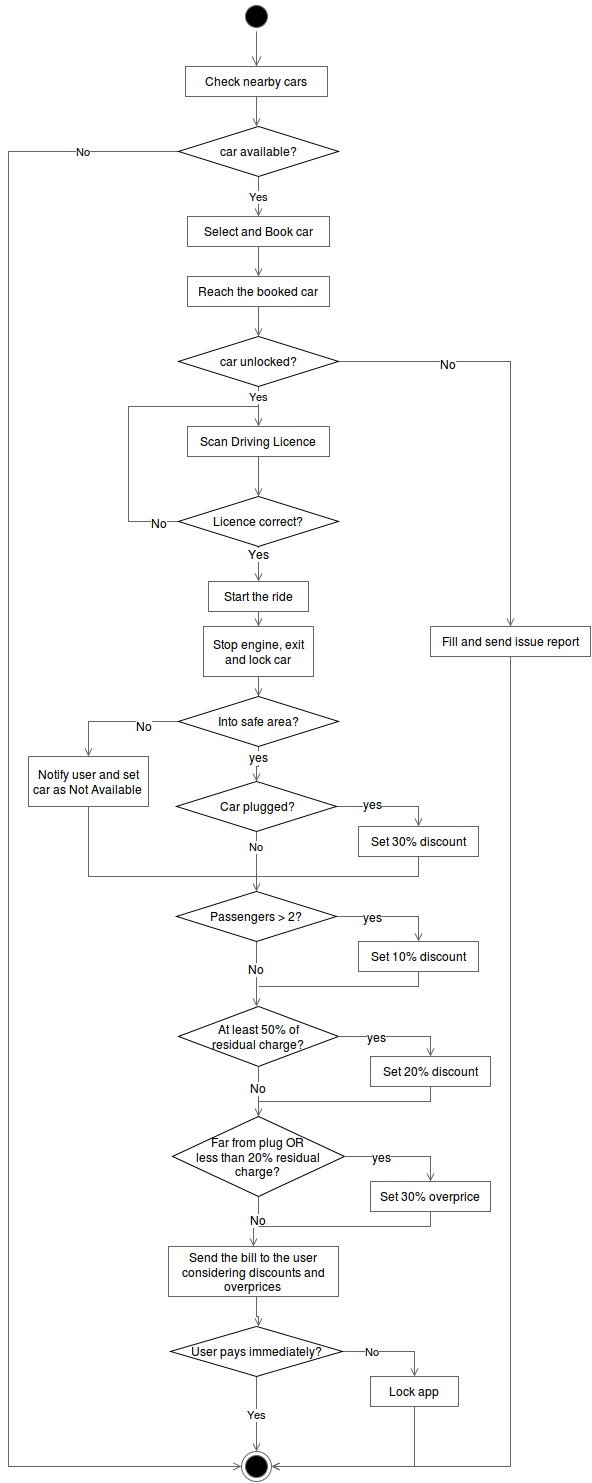

The diagram above was exported from draw.io. Its source (the exported page's mxGraphModel, read from the mxfile embedded in the PNG):
<mxGraphModel dx="870" dy="445" grid="1" gridSize="10" guides="1" tooltips="1" connect="1" arrows="1" fold="1" page="1" pageScale="1" pageWidth="826" pageHeight="1169" background="#ffffff" math="0" shadow="0">
  <root>
    <mxCell id="0" />
    <mxCell id="1" parent="0" />
    <mxCell id="2" value="" style="ellipse;html=1;shape=startState;fillColor=#000000;strokeColor=#666666;glass=0;fontColor=#000000;align=center;" parent="1" vertex="1">
      <mxGeometry x="383" y="55" width="30" height="30" as="geometry" />
    </mxCell>
    <mxCell id="3" value="" style="edgeStyle=orthogonalEdgeStyle;html=1;verticalAlign=bottom;endArrow=open;endSize=8;strokeColor=#666666;fontColor=#000000;" parent="1" source="2" edge="1">
      <mxGeometry relative="1" as="geometry">
        <mxPoint x="398" y="120" as="targetPoint" />
      </mxGeometry>
    </mxCell>
    <mxCell id="5" style="edgeStyle=none;rounded=0;html=1;endArrow=open;endFill=0;jettySize=auto;orthogonalLoop=1;strokeColor=#666666;strokeWidth=1;fontColor=#000000;" parent="1" source="4" edge="1">
      <mxGeometry relative="1" as="geometry">
        <mxPoint x="398" y="180" as="targetPoint" />
      </mxGeometry>
    </mxCell>
    <mxCell id="4" value="Check nearby cars&lt;br&gt;" style="whiteSpace=wrap;html=1;glass=0;strokeColor=#666666;strokeWidth=1;fillColor=#ffffff;fontColor=#000000;align=center;" parent="1" vertex="1">
      <mxGeometry x="327" y="120" width="142" height="30" as="geometry" />
    </mxCell>
    <mxCell id="7" value="No&lt;br&gt;" style="edgeStyle=orthogonalEdgeStyle;rounded=0;html=1;endArrow=open;endFill=0;jettySize=auto;orthogonalLoop=1;strokeColor=#666666;strokeWidth=1;fontColor=#000000;entryX=0;entryY=0.5;" parent="1" source="6" target="79" edge="1">
      <mxGeometry x="-0.8899" relative="1" as="geometry">
        <mxPoint x="140" y="1310" as="targetPoint" />
        <Array as="points">
          <mxPoint x="150" y="205" />
          <mxPoint x="150" y="1520" />
        </Array>
        <mxPoint as="offset" />
      </mxGeometry>
    </mxCell>
    <mxCell id="8" value="Yes" style="edgeStyle=orthogonalEdgeStyle;rounded=0;html=1;exitX=0.5;exitY=1;exitPerimeter=0;endArrow=open;endFill=0;jettySize=auto;orthogonalLoop=1;strokeColor=#666666;strokeWidth=1;fontColor=#000000;" parent="1" source="6" edge="1">
      <mxGeometry relative="1" as="geometry">
        <mxPoint x="400" y="270" as="targetPoint" />
      </mxGeometry>
    </mxCell>
    <mxCell id="6" value="car available?&lt;br&gt;" style="strokeWidth=1;html=1;shape=mxgraph.flowchart.decision;whiteSpace=wrap;glass=0;fillColor=#ffffff;fontColor=#000000;align=center;" parent="1" vertex="1">
      <mxGeometry x="320" y="180" width="160" height="50" as="geometry" />
    </mxCell>
    <mxCell id="11" value="" style="edgeStyle=orthogonalEdgeStyle;rounded=0;html=1;endArrow=open;endFill=0;jettySize=auto;orthogonalLoop=1;strokeColor=#666666;strokeWidth=1;fontColor=#000000;" parent="1" source="9" target="10" edge="1">
      <mxGeometry relative="1" as="geometry" />
    </mxCell>
    <mxCell id="9" value="Select and Book car&lt;br&gt;" style="whiteSpace=wrap;html=1;glass=0;strokeColor=#666666;strokeWidth=1;fillColor=#ffffff;fontColor=#000000;align=center;" parent="1" vertex="1">
      <mxGeometry x="329" y="270" width="142" height="30" as="geometry" />
    </mxCell>
    <mxCell id="13" style="edgeStyle=orthogonalEdgeStyle;rounded=0;html=1;endArrow=open;endFill=0;jettySize=auto;orthogonalLoop=1;strokeColor=#666666;strokeWidth=1;fontColor=#000000;" parent="1" source="10" target="12" edge="1">
      <mxGeometry relative="1" as="geometry" />
    </mxCell>
    <mxCell id="10" value="Reach the booked car&lt;br&gt;" style="whiteSpace=wrap;html=1;glass=0;strokeColor=#666666;strokeWidth=1;fillColor=#ffffff;fontColor=#000000;align=center;" parent="1" vertex="1">
      <mxGeometry x="329" y="330" width="142" height="30" as="geometry" />
    </mxCell>
    <mxCell id="14" value="Yes" style="edgeStyle=orthogonalEdgeStyle;rounded=0;html=1;exitX=0.5;exitY=1;exitPerimeter=0;endArrow=open;endFill=0;jettySize=auto;orthogonalLoop=1;strokeColor=#666666;strokeWidth=1;fontColor=#000000;entryX=0.5;entryY=0;" parent="1" source="12" target="18" edge="1">
      <mxGeometry x="-0.4917" relative="1" as="geometry">
        <mxPoint x="400" y="470" as="targetPoint" />
        <Array as="points" />
        <mxPoint as="offset" />
      </mxGeometry>
    </mxCell>
    <mxCell id="15" style="edgeStyle=orthogonalEdgeStyle;rounded=0;html=1;exitX=1;exitY=0.5;exitPerimeter=0;endArrow=open;endFill=0;jettySize=auto;orthogonalLoop=1;strokeColor=#666666;strokeWidth=1;fontColor=#000000;entryX=0.5;entryY=0;" parent="1" source="12" target="17" edge="1">
      <mxGeometry relative="1" as="geometry">
        <mxPoint x="630" y="460" as="targetPoint" />
        <Array as="points">
          <mxPoint x="652" y="415" />
        </Array>
      </mxGeometry>
    </mxCell>
    <mxCell id="16" value="No" style="text;html=1;resizable=0;points=[];align=center;verticalAlign=middle;labelBackgroundColor=#ffffff;fontColor=#000000;" parent="15" vertex="1" connectable="0">
      <mxGeometry x="-0.5027" y="-2" relative="1" as="geometry">
        <mxPoint as="offset" />
      </mxGeometry>
    </mxCell>
    <mxCell id="12" value="car unlocked?&lt;br&gt;" style="strokeWidth=1;html=1;shape=mxgraph.flowchart.decision;whiteSpace=wrap;glass=0;fillColor=#ffffff;fontColor=#000000;align=center;" parent="1" vertex="1">
      <mxGeometry x="320" y="390" width="160" height="50" as="geometry" />
    </mxCell>
    <mxCell id="81" style="edgeStyle=orthogonalEdgeStyle;rounded=0;html=1;exitX=0.5;exitY=1;entryX=1;entryY=0.5;endArrow=open;endFill=0;jettySize=auto;orthogonalLoop=1;strokeColor=#666666;strokeWidth=1;fontColor=#000000;" parent="1" source="17" target="79" edge="1">
      <mxGeometry relative="1" as="geometry">
        <Array as="points">
          <mxPoint x="652" y="1520" />
        </Array>
      </mxGeometry>
    </mxCell>
    <mxCell id="17" value="Fill and send issue report&lt;br&gt;" style="whiteSpace=wrap;html=1;glass=0;strokeColor=#666666;strokeWidth=1;fillColor=#ffffff;fontColor=#000000;align=center;" parent="1" vertex="1">
      <mxGeometry x="572" y="680" width="160" height="30" as="geometry" />
    </mxCell>
    <mxCell id="20" style="edgeStyle=orthogonalEdgeStyle;rounded=0;html=1;entryX=0.5;entryY=0;entryPerimeter=0;endArrow=open;endFill=0;jettySize=auto;orthogonalLoop=1;strokeColor=#666666;strokeWidth=1;fontColor=#000000;" parent="1" source="18" target="19" edge="1">
      <mxGeometry relative="1" as="geometry" />
    </mxCell>
    <mxCell id="18" value="Scan Driving Licence&lt;br&gt;" style="whiteSpace=wrap;html=1;glass=0;strokeColor=#666666;strokeWidth=1;fillColor=#ffffff;fontColor=#000000;align=center;" parent="1" vertex="1">
      <mxGeometry x="329" y="480" width="142" height="30" as="geometry" />
    </mxCell>
    <mxCell id="21" style="edgeStyle=elbowEdgeStyle;rounded=0;html=1;endArrow=none;endFill=0;jettySize=auto;orthogonalLoop=1;strokeColor=#666666;strokeWidth=1;fontColor=#000000;exitX=0;exitY=0.5;exitPerimeter=0;" parent="1" source="19" edge="1">
      <mxGeometry relative="1" as="geometry">
        <mxPoint x="400" y="460" as="targetPoint" />
        <mxPoint x="260" y="575" as="sourcePoint" />
        <Array as="points">
          <mxPoint x="270" y="520" />
        </Array>
      </mxGeometry>
    </mxCell>
    <mxCell id="23" value="No" style="text;html=1;resizable=0;points=[];align=center;verticalAlign=middle;labelBackgroundColor=#ffffff;fontColor=#000000;" parent="21" vertex="1" connectable="0">
      <mxGeometry x="-0.55" y="3" relative="1" as="geometry">
        <mxPoint x="33" y="17" as="offset" />
      </mxGeometry>
    </mxCell>
    <mxCell id="24" style="edgeStyle=orthogonalEdgeStyle;rounded=0;html=1;endArrow=open;endFill=0;jettySize=auto;orthogonalLoop=1;strokeColor=#666666;strokeWidth=1;fontColor=#000000;entryX=0.5;entryY=0;" parent="1" source="19" target="26" edge="1">
      <mxGeometry relative="1" as="geometry">
        <mxPoint x="400" y="630" as="targetPoint" />
        <Array as="points" />
      </mxGeometry>
    </mxCell>
    <mxCell id="25" value="Yes" style="text;html=1;resizable=0;points=[];align=center;verticalAlign=middle;labelBackgroundColor=#ffffff;fontColor=#000000;" parent="24" vertex="1" connectable="0">
      <mxGeometry x="0.32" relative="1" as="geometry">
        <mxPoint y="-13" as="offset" />
      </mxGeometry>
    </mxCell>
    <mxCell id="19" value="Licence correct?&lt;br&gt;" style="strokeWidth=1;html=1;shape=mxgraph.flowchart.decision;whiteSpace=wrap;glass=0;fillColor=#ffffff;fontColor=#000000;align=center;" parent="1" vertex="1">
      <mxGeometry x="320" y="550" width="160" height="50" as="geometry" />
    </mxCell>
    <mxCell id="28" value="" style="edgeStyle=orthogonalEdgeStyle;rounded=0;html=1;endArrow=open;endFill=0;jettySize=auto;orthogonalLoop=1;strokeColor=#666666;strokeWidth=1;fontColor=#000000;entryX=0.5;entryY=0;" parent="1" source="26" target="27" edge="1">
      <mxGeometry relative="1" as="geometry">
        <mxPoint x="491" y="660" as="targetPoint" />
        <Array as="points" />
      </mxGeometry>
    </mxCell>
    <mxCell id="26" value="Start the ride&lt;br&gt;" style="whiteSpace=wrap;html=1;glass=0;strokeColor=#666666;strokeWidth=1;fillColor=#ffffff;fontColor=#000000;align=center;" parent="1" vertex="1">
      <mxGeometry x="350" y="635" width="100" height="30" as="geometry" />
    </mxCell>
    <mxCell id="30" value="" style="edgeStyle=orthogonalEdgeStyle;rounded=0;html=1;endArrow=open;endFill=0;jettySize=auto;orthogonalLoop=1;strokeColor=#666666;strokeWidth=1;fontColor=#000000;entryX=0.5;entryY=0;entryPerimeter=0;" parent="1" source="27" target="31" edge="1">
      <mxGeometry relative="1" as="geometry">
        <mxPoint x="399.52941176470586" y="749.9999999999998" as="targetPoint" />
        <Array as="points" />
      </mxGeometry>
    </mxCell>
    <mxCell id="27" value="Stop engine, exit and lock car&lt;br&gt;" style="whiteSpace=wrap;html=1;glass=0;strokeColor=#666666;strokeWidth=1;fillColor=#ffffff;fontColor=#000000;align=center;" parent="1" vertex="1">
      <mxGeometry x="345" y="680" width="110" height="50" as="geometry" />
    </mxCell>
    <mxCell id="34" style="edgeStyle=orthogonalEdgeStyle;rounded=0;html=1;endArrow=open;endFill=0;jettySize=auto;orthogonalLoop=1;strokeColor=#666666;strokeWidth=1;fontColor=#000000;entryX=0.5;entryY=0;" parent="1" source="31" target="35" edge="1">
      <mxGeometry relative="1" as="geometry">
        <mxPoint x="210" y="810" as="targetPoint" />
        <Array as="points">
          <mxPoint x="230" y="775" />
        </Array>
      </mxGeometry>
    </mxCell>
    <mxCell id="82" value="No" style="text;html=1;resizable=0;points=[];align=center;verticalAlign=middle;labelBackgroundColor=#ffffff;fontColor=#000000;" parent="34" vertex="1" connectable="0">
      <mxGeometry x="-0.4474" y="4" relative="1" as="geometry">
        <mxPoint as="offset" />
      </mxGeometry>
    </mxCell>
    <mxCell id="36" style="edgeStyle=orthogonalEdgeStyle;rounded=0;html=1;endArrow=open;endFill=0;jettySize=auto;orthogonalLoop=1;strokeColor=#666666;strokeWidth=1;fontColor=#000000;entryX=0.5;entryY=0;" parent="1" source="31" edge="1">
      <mxGeometry relative="1" as="geometry">
        <mxPoint x="398" y="835" as="targetPoint" />
        <Array as="points">
          <mxPoint x="400" y="820" />
          <mxPoint x="398" y="820" />
        </Array>
      </mxGeometry>
    </mxCell>
    <mxCell id="37" value="yes" style="text;html=1;resizable=0;points=[];align=center;verticalAlign=middle;labelBackgroundColor=#ffffff;fontColor=#000000;" parent="36" vertex="1" connectable="0">
      <mxGeometry x="0.1854" y="-1" relative="1" as="geometry">
        <mxPoint x="3" y="-10" as="offset" />
      </mxGeometry>
    </mxCell>
    <mxCell id="31" value="Into safe area?&lt;br&gt;" style="strokeWidth=1;html=1;shape=mxgraph.flowchart.decision;whiteSpace=wrap;glass=0;fillColor=#ffffff;fontColor=#000000;align=center;" parent="1" vertex="1">
      <mxGeometry x="320" y="750" width="160" height="50" as="geometry" />
    </mxCell>
    <mxCell id="53" style="edgeStyle=orthogonalEdgeStyle;rounded=0;html=1;exitX=0.5;exitY=1;endArrow=none;endFill=0;jettySize=auto;orthogonalLoop=1;strokeColor=#666666;strokeWidth=1;fontColor=#000000;" parent="1" source="35" edge="1">
      <mxGeometry relative="1" as="geometry">
        <mxPoint x="400" y="930" as="targetPoint" />
        <Array as="points">
          <mxPoint x="230" y="930" />
        </Array>
      </mxGeometry>
    </mxCell>
    <mxCell id="35" value="Notify user and set car as Not Available&lt;br&gt;" style="whiteSpace=wrap;html=1;glass=0;strokeColor=#666666;strokeWidth=1;fillColor=#ffffff;fontColor=#000000;align=center;" parent="1" vertex="1">
      <mxGeometry x="170" y="810" width="120" height="50" as="geometry" />
    </mxCell>
    <mxCell id="41" style="edgeStyle=orthogonalEdgeStyle;rounded=0;html=1;endArrow=open;endFill=0;jettySize=auto;orthogonalLoop=1;strokeColor=#666666;strokeWidth=1;fontColor=#000000;entryX=0.5;entryY=0;" parent="1" source="39" target="42" edge="1">
      <mxGeometry relative="1" as="geometry">
        <mxPoint x="580" y="810" as="targetPoint" />
        <Array as="points">
          <mxPoint x="560" y="860" />
        </Array>
      </mxGeometry>
    </mxCell>
    <mxCell id="43" value="yes" style="text;html=1;resizable=0;points=[];align=center;verticalAlign=middle;labelBackgroundColor=#ffffff;fontColor=#000000;" parent="41" vertex="1" connectable="0">
      <mxGeometry x="-0.3036" y="3" relative="1" as="geometry">
        <mxPoint as="offset" />
      </mxGeometry>
    </mxCell>
    <mxCell id="44" value="No" style="edgeStyle=orthogonalEdgeStyle;rounded=0;html=1;exitX=0.5;exitY=1;exitPerimeter=0;endArrow=open;endFill=0;jettySize=auto;orthogonalLoop=1;strokeColor=#666666;strokeWidth=1;fontColor=#000000;entryX=0.5;entryY=0;entryPerimeter=0;" parent="1" source="39" target="45" edge="1">
      <mxGeometry x="-0.5" relative="1" as="geometry">
        <mxPoint x="398" y="920" as="targetPoint" />
        <Array as="points" />
        <mxPoint as="offset" />
      </mxGeometry>
    </mxCell>
    <mxCell id="39" value="Car plugged?" style="strokeWidth=1;html=1;shape=mxgraph.flowchart.decision;whiteSpace=wrap;glass=0;fillColor=#ffffff;fontColor=#000000;align=center;" parent="1" vertex="1">
      <mxGeometry x="318" y="835" width="160" height="50" as="geometry" />
    </mxCell>
    <mxCell id="47" style="edgeStyle=orthogonalEdgeStyle;rounded=0;html=1;exitX=0.5;exitY=1;endArrow=none;endFill=0;jettySize=auto;orthogonalLoop=1;strokeColor=#666666;strokeWidth=1;fontColor=#000000;" parent="1" source="42" edge="1">
      <mxGeometry relative="1" as="geometry">
        <mxPoint x="400" y="930" as="targetPoint" />
        <Array as="points">
          <mxPoint x="560" y="930" />
        </Array>
      </mxGeometry>
    </mxCell>
    <mxCell id="42" value="Set 30% discount&lt;br&gt;" style="whiteSpace=wrap;html=1;glass=0;strokeColor=#666666;strokeWidth=1;fillColor=#ffffff;fontColor=#000000;align=center;" parent="1" vertex="1">
      <mxGeometry x="500" y="880" width="120" height="30" as="geometry" />
    </mxCell>
    <mxCell id="46" style="edgeStyle=orthogonalEdgeStyle;rounded=0;html=1;endArrow=open;endFill=0;jettySize=auto;orthogonalLoop=1;strokeColor=#666666;strokeWidth=1;fontColor=#000000;entryX=0.5;entryY=0;" parent="1" source="45" target="48" edge="1">
      <mxGeometry relative="1" as="geometry">
        <mxPoint x="560" y="960" as="targetPoint" />
        <Array as="points">
          <mxPoint x="560" y="970" />
        </Array>
      </mxGeometry>
    </mxCell>
    <mxCell id="50" value="yes" style="text;html=1;resizable=0;points=[];align=center;verticalAlign=middle;labelBackgroundColor=#ffffff;fontColor=#000000;" parent="46" vertex="1" connectable="0">
      <mxGeometry x="-0.3271" relative="1" as="geometry">
        <mxPoint as="offset" />
      </mxGeometry>
    </mxCell>
    <mxCell id="49" style="edgeStyle=orthogonalEdgeStyle;rounded=0;html=1;exitX=0.5;exitY=1;exitPerimeter=0;endArrow=open;endFill=0;jettySize=auto;orthogonalLoop=1;strokeColor=#666666;strokeWidth=1;fontColor=#000000;" parent="1" source="45" edge="1">
      <mxGeometry relative="1" as="geometry">
        <mxPoint x="398" y="1060" as="targetPoint" />
      </mxGeometry>
    </mxCell>
    <mxCell id="52" value="No" style="text;html=1;resizable=0;points=[];align=center;verticalAlign=middle;labelBackgroundColor=#ffffff;fontColor=#000000;" parent="49" vertex="1" connectable="0">
      <mxGeometry x="-0.1556" y="-1" relative="1" as="geometry">
        <mxPoint as="offset" />
      </mxGeometry>
    </mxCell>
    <mxCell id="45" value="Passengers &amp;gt; 2?&lt;br&gt;" style="strokeWidth=1;html=1;shape=mxgraph.flowchart.decision;whiteSpace=wrap;glass=0;fillColor=#ffffff;fontColor=#000000;align=center;" parent="1" vertex="1">
      <mxGeometry x="318" y="945" width="160" height="50" as="geometry" />
    </mxCell>
    <mxCell id="54" style="edgeStyle=orthogonalEdgeStyle;rounded=0;html=1;endArrow=none;endFill=0;jettySize=auto;orthogonalLoop=1;strokeColor=#666666;strokeWidth=1;fontColor=#000000;" parent="1" source="48" edge="1">
      <mxGeometry relative="1" as="geometry">
        <mxPoint x="400" y="1040" as="targetPoint" />
        <Array as="points">
          <mxPoint x="560" y="1040" />
        </Array>
      </mxGeometry>
    </mxCell>
    <mxCell id="48" value="Set 10% discount&lt;br&gt;" style="whiteSpace=wrap;html=1;glass=0;strokeColor=#666666;strokeWidth=1;fillColor=#ffffff;fontColor=#000000;align=center;" parent="1" vertex="1">
      <mxGeometry x="500" y="995" width="120" height="30" as="geometry" />
    </mxCell>
    <mxCell id="56" value="At least 50% of &lt;br&gt;residual charge?&lt;br&gt;" style="strokeWidth=1;html=1;shape=mxgraph.flowchart.decision;whiteSpace=wrap;glass=0;fillColor=#ffffff;fontColor=#000000;align=center;" parent="1" vertex="1">
      <mxGeometry x="320" y="1060" width="160" height="60" as="geometry" />
    </mxCell>
    <mxCell id="58" style="edgeStyle=orthogonalEdgeStyle;rounded=0;html=1;endArrow=open;endFill=0;jettySize=auto;orthogonalLoop=1;strokeColor=#666666;strokeWidth=1;fontColor=#000000;entryX=0.5;entryY=0;exitX=1;exitY=0.5;exitPerimeter=0;" parent="1" source="56" target="63" edge="1">
      <mxGeometry x="490" y="1100" as="geometry">
        <mxPoint x="572" y="1090" as="targetPoint" />
        <mxPoint x="490" y="1100" as="sourcePoint" />
        <Array as="points">
          <mxPoint x="572" y="1090" />
        </Array>
      </mxGeometry>
    </mxCell>
    <mxCell id="59" value="yes" style="text;html=1;resizable=0;points=[];align=center;verticalAlign=middle;labelBackgroundColor=#ffffff;fontColor=#000000;" parent="58" vertex="1" connectable="0">
      <mxGeometry x="-0.3271" relative="1" as="geometry">
        <mxPoint as="offset" />
      </mxGeometry>
    </mxCell>
    <mxCell id="60" style="edgeStyle=orthogonalEdgeStyle;rounded=0;html=1;exitX=0.5;exitY=1;exitPerimeter=0;endArrow=open;endFill=0;jettySize=auto;orthogonalLoop=1;strokeColor=#666666;strokeWidth=1;fontColor=#000000;entryX=0.5;entryY=0;entryPerimeter=0;" parent="1" source="56" target="67" edge="1">
      <mxGeometry x="410" y="1125" as="geometry">
        <mxPoint x="400" y="1190" as="targetPoint" />
        <mxPoint x="410" y="1125" as="sourcePoint" />
        <Array as="points" />
      </mxGeometry>
    </mxCell>
    <mxCell id="61" value="No" style="text;html=1;resizable=0;points=[];align=center;verticalAlign=middle;labelBackgroundColor=#ffffff;fontColor=#000000;" parent="60" vertex="1" connectable="0">
      <mxGeometry x="-0.1556" y="-1" relative="1" as="geometry">
        <mxPoint as="offset" />
      </mxGeometry>
    </mxCell>
    <mxCell id="62" style="edgeStyle=orthogonalEdgeStyle;rounded=0;html=1;endArrow=none;endFill=0;jettySize=auto;orthogonalLoop=1;strokeColor=#666666;strokeWidth=1;fontColor=#000000;" parent="1" source="63" edge="1">
      <mxGeometry x="412" y="1155" as="geometry">
        <mxPoint x="400" y="1180" as="targetPoint" />
        <Array as="points">
          <mxPoint x="400" y="1155" />
        </Array>
      </mxGeometry>
    </mxCell>
    <mxCell id="63" value="Set 20% discount&lt;br&gt;" style="whiteSpace=wrap;html=1;glass=0;strokeColor=#666666;strokeWidth=1;fillColor=#ffffff;fontColor=#000000;align=center;" parent="1" vertex="1">
      <mxGeometry x="512" y="1110" width="120" height="30" as="geometry" />
    </mxCell>
    <mxCell id="74" style="edgeStyle=orthogonalEdgeStyle;rounded=0;html=1;endArrow=open;endFill=0;jettySize=auto;orthogonalLoop=1;strokeColor=#666666;strokeWidth=1;fontColor=#000000;" parent="1" source="66" target="75" edge="1">
      <mxGeometry relative="1" as="geometry">
        <mxPoint x="398" y="1380" as="targetPoint" />
        <Array as="points">
          <mxPoint x="398" y="1370" />
          <mxPoint x="400" y="1370" />
        </Array>
      </mxGeometry>
    </mxCell>
    <mxCell id="66" value="Send the bill to the user considering discounts and overprices&lt;br&gt;" style="whiteSpace=wrap;html=1;glass=0;strokeColor=#666666;strokeWidth=1;fillColor=#ffffff;fontColor=#000000;align=center;" parent="1" vertex="1">
      <mxGeometry x="310" y="1300" width="170" height="50" as="geometry" />
    </mxCell>
    <mxCell id="67" value="Far from plug OR&lt;br&gt;less than 20% residual charge?&lt;br&gt;" style="strokeWidth=1;html=1;shape=mxgraph.flowchart.decision;whiteSpace=wrap;glass=0;fillColor=#ffffff;fontColor=#000000;align=center;" parent="1" vertex="1">
      <mxGeometry x="314" y="1170" width="172" height="80" as="geometry" />
    </mxCell>
    <mxCell id="68" style="edgeStyle=orthogonalEdgeStyle;rounded=0;html=1;endArrow=open;endFill=0;jettySize=auto;orthogonalLoop=1;strokeColor=#666666;strokeWidth=1;fontColor=#000000;entryX=0.5;entryY=0;exitX=1;exitY=0.5;exitPerimeter=0;" parent="1" source="67" target="73" edge="1">
      <mxGeometry x="490" y="1235" as="geometry">
        <mxPoint x="572" y="1225" as="targetPoint" />
        <mxPoint x="490" y="1235" as="sourcePoint" />
        <Array as="points">
          <mxPoint x="572" y="1210" />
        </Array>
      </mxGeometry>
    </mxCell>
    <mxCell id="69" value="yes" style="text;html=1;resizable=0;points=[];align=center;verticalAlign=middle;labelBackgroundColor=#ffffff;fontColor=#000000;" parent="68" vertex="1" connectable="0">
      <mxGeometry x="-0.3271" relative="1" as="geometry">
        <mxPoint as="offset" />
      </mxGeometry>
    </mxCell>
    <mxCell id="70" style="edgeStyle=orthogonalEdgeStyle;rounded=0;html=1;exitX=0.5;exitY=1;exitPerimeter=0;endArrow=open;endFill=0;jettySize=auto;orthogonalLoop=1;strokeColor=#666666;strokeWidth=1;fontColor=#000000;entryX=0.5;entryY=0;" parent="1" source="67" target="66" edge="1">
      <mxGeometry x="410" y="1260" as="geometry">
        <mxPoint x="460" y="1280" as="targetPoint" />
        <mxPoint x="410" y="1260" as="sourcePoint" />
        <Array as="points" />
      </mxGeometry>
    </mxCell>
    <mxCell id="71" value="No" style="text;html=1;resizable=0;points=[];align=center;verticalAlign=middle;labelBackgroundColor=#ffffff;fontColor=#000000;" parent="70" vertex="1" connectable="0">
      <mxGeometry x="-0.1556" y="-1" relative="1" as="geometry">
        <mxPoint as="offset" />
      </mxGeometry>
    </mxCell>
    <mxCell id="72" style="edgeStyle=orthogonalEdgeStyle;rounded=0;html=1;endArrow=none;endFill=0;jettySize=auto;orthogonalLoop=1;strokeColor=#666666;strokeWidth=1;fontColor=#000000;" parent="1" source="73" edge="1">
      <mxGeometry x="412" y="1290" as="geometry">
        <mxPoint x="400" y="1280" as="targetPoint" />
        <Array as="points">
          <mxPoint x="572" y="1280" />
        </Array>
      </mxGeometry>
    </mxCell>
    <mxCell id="73" value="Set 30% overprice&lt;br&gt;" style="whiteSpace=wrap;html=1;glass=0;strokeColor=#666666;strokeWidth=1;fillColor=#ffffff;fontColor=#000000;align=center;" parent="1" vertex="1">
      <mxGeometry x="512" y="1235" width="120" height="30" as="geometry" />
    </mxCell>
    <mxCell id="76" value="Yes" style="edgeStyle=orthogonalEdgeStyle;rounded=0;html=1;endArrow=open;endFill=0;jettySize=auto;orthogonalLoop=1;strokeColor=#666666;strokeWidth=1;fontColor=#000000;" parent="1" source="75" target="79" edge="1">
      <mxGeometry relative="1" as="geometry">
        <mxPoint x="398" y="1520" as="targetPoint" />
      </mxGeometry>
    </mxCell>
    <mxCell id="77" value="No" style="edgeStyle=orthogonalEdgeStyle;rounded=0;html=1;endArrow=open;endFill=0;jettySize=auto;orthogonalLoop=1;strokeColor=#666666;strokeWidth=1;fontColor=#000000;entryX=0.5;entryY=0;" parent="1" source="75" target="78" edge="1">
      <mxGeometry x="-0.3846" relative="1" as="geometry">
        <mxPoint x="580" y="1420" as="targetPoint" />
        <Array as="points">
          <mxPoint x="556" y="1405" />
        </Array>
        <mxPoint as="offset" />
      </mxGeometry>
    </mxCell>
    <mxCell id="75" value="User pays immediately?&lt;br&gt;" style="strokeWidth=1;html=1;shape=mxgraph.flowchart.decision;whiteSpace=wrap;glass=0;fillColor=#ffffff;fontColor=#000000;align=center;" parent="1" vertex="1">
      <mxGeometry x="312" y="1380" width="172" height="50" as="geometry" />
    </mxCell>
    <mxCell id="80" style="edgeStyle=orthogonalEdgeStyle;rounded=0;html=1;exitX=0.5;exitY=1;entryX=1;entryY=0.5;endArrow=open;endFill=0;jettySize=auto;orthogonalLoop=1;strokeColor=#666666;strokeWidth=1;fontColor=#000000;" parent="1" source="78" target="79" edge="1">
      <mxGeometry relative="1" as="geometry" />
    </mxCell>
    <mxCell id="78" value="Lock app&lt;br&gt;" style="whiteSpace=wrap;html=1;glass=0;strokeColor=#666666;strokeWidth=1;fillColor=#ffffff;fontColor=#000000;align=center;" parent="1" vertex="1">
      <mxGeometry x="512" y="1430" width="88" height="30" as="geometry" />
    </mxCell>
    <mxCell id="79" value="" style="ellipse;html=1;shape=endState;fillColor=#000000;strokeColor=#666666;glass=0;fontColor=#000000;align=center;" parent="1" vertex="1">
      <mxGeometry x="383" y="1505" width="30" height="30" as="geometry" />
    </mxCell>
  </root>
</mxGraphModel>